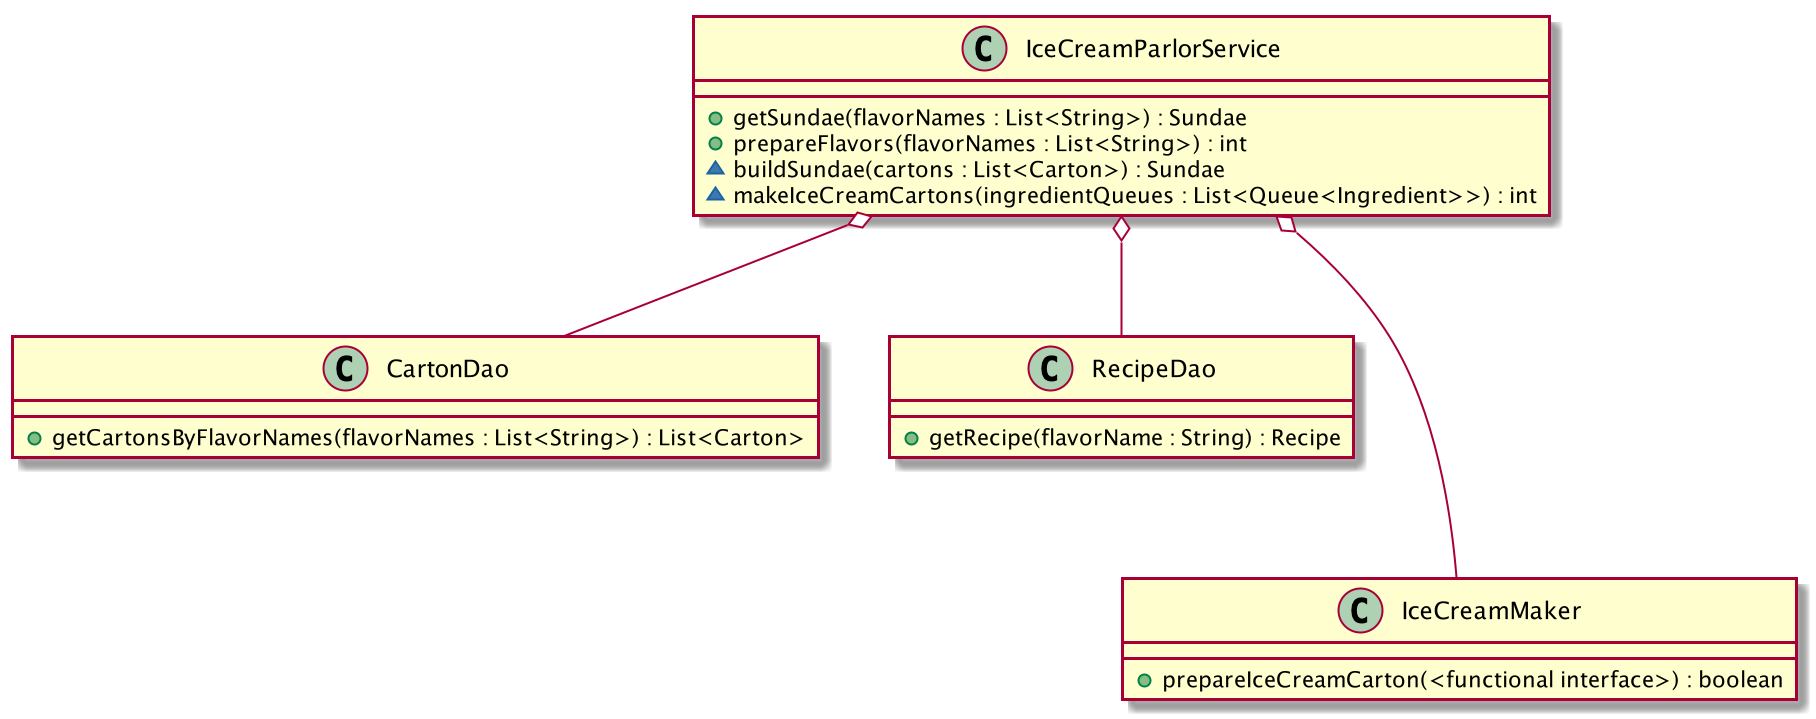

The diagram above was rendered by PlantUML. Its source (embedded in the PNG):
@startuml

class IceCreamParlorService {
    +getSundae(flavorNames : List<String>) : Sundae
    +prepareFlavors(flavorNames : List<String>) : int
    ~buildSundae(cartons : List<Carton>) : Sundae
    ~makeIceCreamCartons(ingredientQueues : List<Queue<Ingredient>>) : int
}
class CartonDao {
    +getCartonsByFlavorNames(flavorNames : List<String>) : List<Carton>
}
class RecipeDao {
    +getRecipe(flavorName : String) : Recipe
}
class IceCreamMaker {
    +prepareIceCreamCarton(<functional interface>) : boolean
}

IceCreamParlorService o-- CartonDao
IceCreamParlorService o-- RecipeDao
IceCreamParlorService o--- IceCreamMaker

@enduml